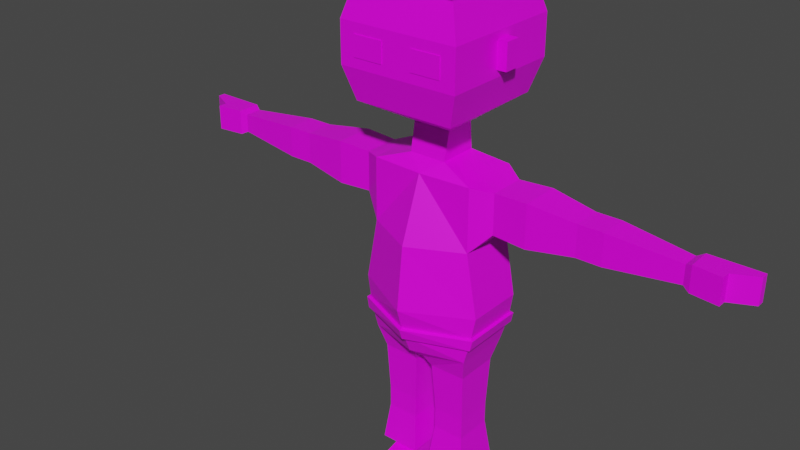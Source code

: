 # Source: SUPERMARKETowner.blend  (saved by Blender 3.0.42; exported with 4.5.12 LTS)
import bpy
from mathutils import Matrix  # noqa: F401  (used for matrix-valued properties, if any)

bpy.ops.wm.read_factory_settings(use_empty=True)
scene = bpy.context.scene
scene.name = 'Scene'

# ---- collections
col_collection = bpy.data.collections.new('Collection'); scene.collection.children.link(col_collection)

# ---- images (referenced by path relative to the original .blend; pixels are not part of the script)
import os
ASSET_DIR = os.environ.get("B2B_ASSET_DIR", "")  # directory of the original .blend (textures are referenced by path, not embedded)
HERE = os.path.dirname(os.path.abspath(__file__))  # packed textures are extracted next to this script under _unpacked/

def load_image(name, relpath, width, height, colorspace="sRGB"):
    """Load a texture the original file referenced (path relative to the .blend, or extracted next to this script)."""
    p = next((c for c in (os.path.join(HERE, relpath), os.path.join(ASSET_DIR, relpath)) if relpath and os.path.exists(c)), "")
    if p:
        img = bpy.data.images.load(p, check_existing=True)
        img.name = name
    else:  # same state as the original file: an image datablock whose file is absent (Cycles renders it pink)
        img = bpy.data.images.new(name, width, height)
        img.source = "FILE"
        img.filepath = "//" + (relpath or name)
    img.colorspace_settings.name = colorspace
    return img
img_imphenziapalette01_png_001 = load_image('ImphenziaPalette01.png.001', 'ImphenziaPalette01.png', 1024, 1024, 'sRGB')
img_imphenziapalette01_png = load_image('ImphenziaPalette01.png', 'ImphenziaPalette01.png', 1024, 1024, 'sRGB')

# ---- materials (node trees are filled in below, after node groups)
mat_material = bpy.data.materials.new('Material')
mat_material.alpha_threshold = 0.0
mat_material.use_transparent_shadow = False
mat_material.line_color = (0.0, 0.0, 0.0, 1.0)

# ---- material node trees
mat_material.use_nodes = True; mat_material.node_tree.nodes.clear()
_N = mat_material.node_tree.nodes; _L = mat_material.node_tree.links
n0 = _N.new('ShaderNodeOutputMaterial'); n0.name = 'Material Output'; n0.location = (300, 300)
n1 = _N.new('ShaderNodeBsdfPrincipled'); n1.name = 'Principled BSDF'; n1.location = (10, 300)
n1.distribution = 'GGX'
n1.subsurface_method = 'BURLEY'
n1.inputs[2].default_value = 0.4
n1.inputs[3].default_value = 1.45
n1.inputs[27].default_value = (0.0, 0.0, 0.0, 1.0)
n1.inputs[28].default_value = 1.0
n2 = _N.new('ShaderNodeTexImage'); n2.name = 'Image Texture.001'; n2.location = (-327, 234)
n2.image = img_imphenziapalette01_png_001
n3 = _N.new('ShaderNodeTexImage'); n3.name = 'Image Texture'; n3.location = (-667, 372)
n3.image = img_imphenziapalette01_png
n3.interpolation = 'Closest'
_L.new(n1.outputs[0], n0.inputs[0])
_L.new(n2.outputs[0], n1.inputs[0])
n0.is_active_output = True

# ---- world
world_world = bpy.data.worlds.new('World'); scene.world = world_world
world_world.use_nodes = True; world_world.node_tree.nodes.clear()
_N = world_world.node_tree.nodes; _L = world_world.node_tree.links
n0 = _N.new('ShaderNodeOutputWorld'); n0.name = 'World Output'; n0.location = (300, 300)
n1 = _N.new('ShaderNodeBackground'); n1.name = 'Background'; n1.location = (10, 300)
n1.inputs[0].default_value = (0.05088, 0.05088, 0.05088, 1.0)
_L.new(n1.outputs[0], n0.inputs[0])
n0.is_active_output = True
world_world.color = (0.05088, 0.05088, 0.05088)
world_world.use_sun_shadow = False
world_world.sun_shadow_jitter_overblur = 0.0

# ---- meshes
me_cube = bpy.data.meshes.new('Cube')
me_cube.from_pydata([(0.1547, 0.08898, 0.943), (0.01401, 0.08898, 0.3697), (0.1547, -0.08665, 0.9347), (0.01401, -0.08665, 0.3697), (0.0, 0.08898, 0.3697), (0.0, -0.09573, 0.9347), (0.0, -0.08665, 0.3697), (0.0, 0.08958, 0.943), (0.1547, 0.08898, 0.7464), (0.1897, 0.08898, 0.5581), (0.1547, -0.08665, 0.7464), (0.1897, -0.08665, 0.5581), (0.0, -0.1635, 0.7464), (0.0, -0.1846, 0.5581), (0.0, 0.08958, 0.7464), (0.0, 0.1164, 0.5581), (0.1547, 0.08898, 0.4066), (0.1547, -0.08665, 0.4066), (0.0, -0.131, 0.4066), (0.0, 0.1164, 0.4066), (0.1373, 0.06693, 0.3345), (0.02766, 0.06693, 0.3332), (0.1373, -0.06544, 0.3345), (0.02766, -0.06544, 0.3332), (0.1323, 0.05862, 0.1836), (0.03683, 0.05862, 0.1836), (0.1323, -0.05667, 0.1836), (0.03683, -0.05667, 0.1836), (0.1323, 0.05862, 0.1506), (0.03683, 0.05862, 0.1506), (0.1323, -0.05667, 0.1506), (0.03683, -0.05667, 0.1506), (0.1323, 0.05862, 0.1189), (0.03683, 0.05862, 0.1189), (0.1323, -0.05667, 0.1189), (0.03683, -0.05667, 0.1189), (0.1266, 0.05195, -0.01291), (0.04251, 0.05195, -0.01291), (0.1131, -0.04962, -0.01291), (0.04251, -0.04962, -0.01291), (0.1266, 0.05195, -0.06867), (0.04251, 0.05195, -0.06867), (0.1266, -0.04962, -0.06867), (0.04251, -0.04962, -0.06867), (0.1117, -0.1089, -0.02578), (0.04451, -0.1089, -0.02578), (0.1181, -0.1089, -0.06867), (0.04451, -0.1089, -0.06867), (0.1146, -0.1543, -0.04587), (0.05116, -0.1543, -0.04587), (0.1146, -0.1543, -0.06867), (0.05116, -0.1543, -0.06867), (0.1449, -0.07191, 0.00464), (0.1449, 0.07385, 0.00464), (0.02421, -0.07191, 0.00464), (0.02421, 0.07385, 0.00464), (0.2103, 0.05642, 0.9249), (0.2103, -0.05409, 0.9249), (0.2103, 0.05642, 0.8064), (0.2103, -0.05409, 0.8064), (0.4471, 0.04428, 0.9119), (0.4471, -0.04195, 0.9119), (0.4471, 0.04428, 0.8194), (0.4471, -0.04195, 0.8194), (0.4838, 0.04428, 0.9119), (0.4838, -0.04195, 0.9119), (0.4838, 0.04428, 0.8194), (0.4838, -0.04195, 0.8194), (0.5206, 0.04428, 0.9119), (0.5206, -0.04195, 0.9119), (0.5206, 0.04428, 0.8194), (0.5206, -0.04195, 0.8194), (0.7252, 0.02677, 0.8933), (0.7252, -0.02486, 0.8933), (0.7252, 0.02677, 0.838), (0.7252, -0.02486, 0.838), (0.7448, 0.03568, 0.9029), (0.7448, -0.03377, 0.9029), (0.7448, 0.03568, 0.8284), (0.7448, -0.03377, 0.8284), (0.8926, 0.03568, 0.9029), (0.8257, -0.0441, 0.9029), (0.8926, 0.03568, 0.8284), (0.8257, -0.0441, 0.8284), (0.05463, 0.05714, 0.97), (0.05463, -0.06105, 0.97), (0.0, 0.05714, 0.97), (0.0, -0.06105, 0.97), (0.05688, 0.04716, 1.052), (0.05688, -0.04483, 1.052), (0.0, 0.04716, 1.052), (0.0, -0.04483, 1.052), (0.15, 0.1666, 1.119), (0.15, -0.1642, 1.119), (0.0, 0.1666, 1.119), (0.0, -0.1642, 1.119), (0.15, 0.1666, 1.43), (0.15, -0.1642, 1.43), (0.0, 0.1666, 1.43), (0.0, -0.1642, 1.43), (0.0, 0.1908, 1.215), (0.0, 0.1908, 1.334), (0.1789, 0.1908, 1.334), (0.1789, 0.1908, 1.215), (0.1789, -0.1884, 1.215), (0.1789, -0.1884, 1.334), (0.0, -0.1884, 1.334), (0.0, -0.1884, 1.215), (0.1779, 0.09174, 0.4953), (0.1779, -0.08874, 0.4953), (0.0, -0.1652, 0.4953), (0.0, 0.1199, 0.4953), (0.1708, 0.09228, 0.4625), (0.1708, -0.08924, 0.4625), (0.0, -0.1543, 0.4625), (0.0, 0.1207, 0.4625), (0.1869, 0.09868, 0.4936), (0.1873, -0.09469, 0.4926), (0.0, 0.1313, 0.4954), (0.0, -0.1758, 0.4932), (0.1789, 0.1003, 0.461), (0.1797, -0.09608, 0.4597), (0.0, -0.1649, 0.4604), (0.0, 0.132, 0.4625), (0.1789, 0.02457, 1.312), (0.1789, 0.02457, 1.236), (0.1789, -0.02224, 1.236), (0.1789, -0.02224, 1.312), (0.2078, 0.02457, 1.312), (0.2078, 0.02457, 1.236), (0.2078, -0.02224, 1.236), (0.2078, -0.02224, 1.312), (0.1342, -0.1884, 1.244), (0.1342, -0.1884, 1.304), (0.04471, -0.1884, 1.304), (0.04471, -0.1884, 1.244), (0.08944, -0.1884, 1.244), (0.08944, -0.1884, 1.304), (0.1342, -0.1902, 1.244), (0.1342, -0.1902, 1.304), (0.04471, -0.1902, 1.244), (0.04471, -0.1902, 1.304), (0.08944, -0.1902, 1.244), (0.08944, -0.1902, 1.304), (0.1547, -0.02174, 0.9378), (0.01401, -0.02174, 0.3697), (0.0, -0.02174, 0.3697), (0.1897, -0.02174, 0.5581), (0.1547, -0.02174, 0.7464), (0.1547, -0.02174, 0.4066), (0.02766, -0.01651, 0.3332), (0.1373, -0.01651, 0.3345), (0.03683, -0.01406, 0.1836), (0.1323, -0.01406, 0.1836), (0.03683, -0.01406, 0.1506), (0.1323, -0.01406, 0.1506), (0.03683, -0.01406, 0.1189), (0.1323, -0.01406, 0.1189), (0.04251, -0.01208, -0.01291), (0.1181, -0.01208, -0.01291), (0.04251, -0.01208, -0.06867), (0.1266, -0.01208, -0.06867), (0.02421, -0.01804, 0.00464), (0.1449, -0.01804, 0.00464), (0.2103, -0.01324, 0.9249), (0.2103, -0.01324, 0.8064), (0.4471, -0.01008, 0.9119), (0.4471, -0.01008, 0.8194), (0.4838, -0.01008, 0.9119), (0.4838, -0.01008, 0.8194), (0.5206, -0.01008, 0.9119), (0.5206, -0.01008, 0.8194), (0.7252, -0.005781, 0.8933), (0.7252, -0.005781, 0.838), (0.7448, -0.008105, 0.9029), (0.7448, -0.008105, 0.8284), (0.8257, -0.01843, 0.9029), (0.8257, -0.01843, 0.8284), (0.05463, -0.01737, 0.97), (0.05688, -0.01083, 1.052), (0.15, -0.04197, 1.119), (0.15, -0.04197, 1.43), (0.0, -0.04197, 1.43), (0.1789, -0.04828, 1.215), (0.1789, -0.04828, 1.334), (0.1779, -0.02203, 0.4953), (0.1708, -0.02215, 0.4625), (0.1872, -0.02322, 0.493), (0.1794, -0.02349, 0.4602), (0.01401, 0.03362, 0.3697), (0.02766, 0.02521, 0.3332), (0.03683, 0.02228, 0.1836), (0.03683, 0.02228, 0.1506), (0.03683, 0.02228, 0.1189), (0.04251, 0.01994, -0.01291), (0.04251, 0.01994, -0.06867), (0.1449, 0.02791, 0.00464), (0.1547, 0.03362, 0.9404), (0.0, 0.03362, 0.3697), (0.1897, 0.03362, 0.5581), (0.1547, 0.03362, 0.7464), (0.1547, 0.03362, 0.4066), (0.1373, 0.02521, 0.3345), (0.1323, 0.02228, 0.1836), (0.1323, 0.02228, 0.1506), (0.1323, 0.02228, 0.1189), (0.1224, 0.01994, -0.01291), (0.1266, 0.01994, -0.06867), (0.02421, 0.02791, 0.00464), (0.2103, 0.02159, 0.9249), (0.2103, 0.02159, 0.8064), (0.4471, 0.0171, 0.9119), (0.4471, 0.0171, 0.8194), (0.4838, 0.0171, 0.9119), (0.4838, 0.0171, 0.8194), (0.5206, 0.0171, 0.9119), (0.5206, 0.0171, 0.8194), (0.7252, 0.01049, 0.8933), (0.7252, 0.01049, 0.838), (0.7448, 0.01379, 0.9029), (0.7448, 0.01379, 0.8284), (0.8926, 0.01379, 0.9029), (0.8926, 0.01379, 0.8284), (0.05463, 0.01989, 0.97), (0.05688, 0.01817, 1.052), (0.15, 0.0623, 1.119), (0.15, 0.0623, 1.43), (0.0, 0.0623, 1.43), (0.1789, 0.07124, 1.215), (0.1789, 0.07124, 1.334), (0.1779, 0.03485, 0.4953), (0.1708, 0.03507, 0.4625), (0.187, 0.03773, 0.4933), (0.1791, 0.03842, 0.4606), (0.15, -0.04197, 1.483), (0.15, -0.1998, 1.483), (0.0, 0.1666, 1.483), (0.15, 0.1666, 1.483), (0.0, -0.1998, 1.483), (0.0, -0.04197, 1.483), (0.15, 0.0623, 1.483), (0.0, 0.0623, 1.483), (0.1069, -0.04197, 1.504), (0.1069, -0.2323, 1.504), (0.0, 0.1666, 1.504), (0.136, 0.1666, 1.504), (0.0, -0.2323, 1.504), (0.0, -0.04197, 1.504), (0.136, 0.0623, 1.504), (0.0, 0.0623, 1.504), (0.3107, 0.06032, 0.802), (0.3107, -0.05849, 0.802), (0.3107, 0.06032, 0.9294), (0.3107, -0.05849, 0.9294), (0.3107, -0.01458, 0.9294), (0.3107, -0.01458, 0.802), (0.3107, 0.02287, 0.9294), (0.3107, 0.02287, 0.802)], [], [(146, 145, 3, 6), (144, 2, 57, 164), (14, 7, 0, 8), (197, 0, 84, 223), (10, 2, 5, 12), (109, 11, 13, 110), (11, 10, 12, 13), (111, 15, 9, 108), (15, 14, 8, 9), (185, 147, 11, 109), (147, 148, 10, 11), (189, 1, 21, 190), (4, 19, 16, 1), (3, 17, 18, 6), (151, 22, 26, 153), (17, 3, 23, 22), (149, 17, 22, 151), (1, 16, 20, 21), (26, 27, 31, 30), (22, 23, 27, 26), (190, 21, 25, 191), (21, 20, 24, 25), (192, 29, 33, 193), (191, 25, 29, 192), (25, 24, 28, 29), (153, 26, 30, 155), (163, 52, 38, 159), (29, 28, 32, 33), (155, 30, 34, 157), (30, 31, 35, 34), (37, 36, 40, 41), (52, 54, 39, 38), (208, 55, 37, 194), (55, 53, 36, 37), (160, 161, 42, 43), (159, 38, 42, 161), (43, 42, 46, 47), (194, 37, 41, 195), (46, 44, 48, 50), (42, 38, 44, 46), (38, 39, 45, 44), (39, 43, 47, 45), (48, 49, 51, 50), (44, 45, 49, 48), (45, 47, 51, 49), (47, 46, 50, 51), (33, 32, 53, 55), (193, 33, 55, 208), (34, 35, 54, 52), (157, 34, 52, 163), (257, 250, 62, 212), (2, 10, 59, 57), (200, 8, 58, 210), (8, 0, 56, 58), (61, 63, 67, 65), (250, 252, 60, 62), (253, 251, 63, 61), (254, 253, 61, 166), (65, 67, 71, 69), (166, 61, 65, 168), (212, 62, 66, 214), (62, 60, 64, 66), (216, 70, 74, 218), (168, 65, 69, 170), (214, 66, 70, 216), (66, 64, 68, 70), (73, 75, 79, 77), (70, 68, 72, 74), (69, 71, 75, 73), (170, 69, 73, 172), (174, 77, 81, 176), (172, 73, 77, 174), (218, 74, 78, 220), (74, 72, 76, 78), (177, 176, 81, 83), (220, 78, 82, 222), (78, 76, 80, 82), (77, 79, 83, 81), (87, 85, 89, 91), (5, 2, 85, 87), (0, 7, 86, 84), (91, 89, 93, 95), (223, 84, 88, 224), (84, 86, 90, 88), (102, 101, 98, 96), (224, 88, 92, 225), (88, 90, 94, 92), (98, 227, 241, 236), (106, 105, 97, 99), (229, 102, 96, 226), (225, 92, 103, 228), (228, 103, 102, 229), (95, 93, 104, 107), (107, 104, 105, 106), (92, 94, 100, 103), (103, 100, 101, 102), (111, 108, 116, 118), (114, 113, 121, 122), (231, 112, 120, 233), (17, 113, 114, 18), (19, 115, 112, 16), (149, 186, 113, 17), (188, 187, 117, 121), (123, 118, 116, 120), (121, 117, 119, 122), (112, 115, 123, 120), (109, 110, 119, 117), (185, 109, 117, 187), (126, 127, 124, 125), (130, 129, 128, 131), (124, 127, 131, 128), (127, 126, 130, 131), (126, 125, 129, 130), (125, 124, 128, 129), (136, 137, 133, 132), (135, 134, 137, 136), (142, 138, 139, 143), (140, 142, 143, 141), (135, 136, 142, 140), (132, 133, 139, 138), (133, 137, 143, 139), (137, 134, 141, 143), (134, 135, 140, 141), (136, 132, 138, 142), (230, 185, 187, 232), (233, 232, 187, 188), (201, 231, 186, 149), (113, 186, 188, 121), (104, 183, 184, 105), (93, 180, 183, 104), (105, 184, 181, 97), (96, 98, 236, 237), (89, 179, 180, 93), (85, 178, 179, 89), (79, 175, 177, 83), (222, 221, 176, 177), (75, 173, 175, 79), (217, 172, 174, 219), (219, 174, 176, 221), (215, 170, 172, 217), (67, 169, 171, 71), (213, 168, 170, 215), (71, 171, 173, 75), (63, 167, 169, 67), (211, 166, 168, 213), (256, 254, 166, 211), (10, 148, 165, 59), (251, 255, 167, 63), (205, 157, 163, 196), (35, 156, 162, 54), (39, 158, 160, 43), (206, 159, 161, 207), (195, 207, 161, 160), (54, 162, 158, 39), (204, 155, 157, 205), (196, 163, 159, 206), (203, 153, 155, 204), (27, 152, 154, 31), (31, 154, 156, 35), (23, 150, 152, 27), (201, 149, 151, 202), (202, 151, 153, 203), (3, 145, 150, 23), (199, 200, 148, 147), (230, 199, 147, 185), (2, 144, 178, 85), (197, 144, 164, 209), (198, 189, 145, 146), (4, 1, 189, 198), (0, 197, 209, 56), (108, 9, 199, 230), (9, 8, 200, 199), (20, 202, 203, 24), (16, 201, 202, 20), (24, 203, 204, 28), (53, 196, 206, 36), (28, 204, 205, 32), (41, 40, 207, 195), (36, 206, 207, 40), (32, 205, 196, 53), (252, 256, 211, 60), (60, 211, 213, 64), (64, 213, 215, 68), (68, 215, 217, 72), (76, 219, 221, 80), (72, 217, 219, 76), (82, 80, 221, 222), (182, 99, 238, 239), (16, 112, 231, 201), (120, 116, 232, 233), (108, 230, 232, 116), (186, 231, 233, 188), (183, 228, 229, 184), (180, 225, 228, 183), (184, 229, 226, 181), (179, 224, 225, 180), (178, 223, 224, 179), (175, 220, 222, 177), (173, 218, 220, 175), (169, 214, 216, 171), (171, 216, 218, 173), (167, 212, 214, 169), (148, 200, 210, 165), (255, 257, 212, 167), (156, 193, 208, 162), (158, 194, 195, 160), (162, 208, 194, 158), (152, 191, 192, 154), (154, 192, 193, 156), (150, 190, 191, 152), (145, 189, 190, 150), (144, 197, 223, 178), (234, 240, 248, 242), (236, 241, 249, 244), (237, 236, 244, 245), (181, 226, 240, 234), (99, 97, 235, 238), (97, 181, 234, 235), (226, 96, 237, 240), (227, 182, 239, 241), (242, 247, 246, 243), (248, 249, 247, 242), (245, 244, 249, 248), (238, 235, 243, 246), (235, 234, 242, 243), (240, 237, 245, 248), (241, 239, 247, 249), (239, 238, 246, 247), (165, 210, 257, 255), (56, 209, 256, 252), (59, 165, 255, 251), (209, 164, 254, 256), (164, 57, 253, 254), (57, 59, 251, 253), (58, 56, 252, 250), (210, 58, 250, 257)])
_uv = me_cube.uv_layers.new(name='UVMap')
_uv.uv.foreach_set('vector', [0.9283, 0.1855, 0.9283, 0.1855, 0.9283, 0.1855, 0.9283, 0.1855, 0.281, 0.8071, 0.281, 0.8071, 0.281, 0.8071, 0.281, 0.8071, 0.281, 0.8071, 0.281, 0.8071, 0.281, 0.8071, 0.281, 0.8071, 0.281, 0.8071, 0.281, 0.8071, 0.281, 0.8071, 0.281, 0.8071, 0.281, 0.8071, 0.281, 0.8071, 0.281, 0.8071, 0.281, 0.8071, 0.281, 0.8071, 0.281, 0.8071, 0.281, 0.8071, 0.281, 0.8071, 0.281, 0.8071, 0.281, 0.8071, 0.281, 0.8071, 0.281, 0.8071, 0.281, 0.8071, 0.281, 0.8071, 0.281, 0.8071, 0.281, 0.8071, 0.281, 0.8071, 0.281, 0.8071, 0.281, 0.8071, 0.281, 0.8071, 0.281, 0.8071, 0.281, 0.8071, 0.281, 0.8071, 0.281, 0.8071, 0.281, 0.8071, 0.281, 0.8071, 0.281, 0.8071, 0.281, 0.8071, 0.9283, 0.1855, 0.9283, 0.1855, 0.9283, 0.1855, 0.9283, 0.1855, 0.9283, 0.1855, 0.9283, 0.1855, 0.9283, 0.1855, 0.9283, 0.1855, 0.9283, 0.1855, 0.9283, 0.1855, 0.9283, 0.1855, 0.9283, 0.1855, 0.9283, 0.1855, 0.9283, 0.1855, 0.9283, 0.1855, 0.9283, 0.1855, 0.9283, 0.1855, 0.9283, 0.1855, 0.9283, 0.1855, 0.9283, 0.1855, 0.9283, 0.1855, 0.9283, 0.1855, 0.9283, 0.1855, 0.9283, 0.1855, 0.9283, 0.1855, 0.9283, 0.1855, 0.9283, 0.1855, 0.9283, 0.1855, 0.9283, 0.1855, 0.9283, 0.1855, 0.9283, 0.1855, 0.9283, 0.1855, 0.9283, 0.1855, 0.9283, 0.1855, 0.9283, 0.1855, 0.9283, 0.1855, 0.9283, 0.1855, 0.9283, 0.1855, 0.9283, 0.1855, 0.9283, 0.1855, 0.9283, 0.1855, 0.9283, 0.1855, 0.9283, 0.1855, 0.9283, 0.1855, 0.9283, 0.1855, 0.9283, 0.1855, 0.9283, 0.1855, 0.9283, 0.1855, 0.9283, 0.1855, 0.9283, 0.1855, 0.9283, 0.1855, 0.9283, 0.1855, 0.9283, 0.1855, 0.9283, 0.1855, 0.9283, 0.1855, 0.9283, 0.1855, 0.9283, 0.1855, 0.9283, 0.1855, 0.9283, 0.1855, 0.9283, 0.1855, 0.9283, 0.1855, 0.9283, 0.1855, 0.9283, 0.1855, 0.9283, 0.1855, 0.9283, 0.1855, 0.9283, 0.1855, 0.9283, 0.1855, 0.9283, 0.1855, 0.9283, 0.1855, 0.9283, 0.1855, 0.9283, 0.1855, 0.9283, 0.1855, 0.9283, 0.1855, 0.9283, 0.1855, 0.9283, 0.1855, 0.9283, 0.1855, 0.9503, 0.5389, 0.9503, 0.5389, 0.9503, 0.5389, 0.9503, 0.5389, 0.9283, 0.1855, 0.9283, 0.1855, 0.9283, 0.1855, 0.9283, 0.1855, 0.9283, 0.1855, 0.9283, 0.1855, 0.9283, 0.1855, 0.9283, 0.1855, 0.9283, 0.1855, 0.9283, 0.1855, 0.9283, 0.1855, 0.9283, 0.1855, 0.9503, 0.5389, 0.9503, 0.5389, 0.9503, 0.5389, 0.9503, 0.5389, 0.9503, 0.5389, 0.9503, 0.5389, 0.9503, 0.5389, 0.9503, 0.5389, 0.9503, 0.5389, 0.9503, 0.5389, 0.9503, 0.5389, 0.9503, 0.5389, 0.9503, 0.5389, 0.9503, 0.5389, 0.9503, 0.5389, 0.9503, 0.5389, 0.9503, 0.5389, 0.9503, 0.5389, 0.9503, 0.5389, 0.9503, 0.5389, 0.9503, 0.5389, 0.9503, 0.5389, 0.9503, 0.5389, 0.9503, 0.5389, 0.9503, 0.5389, 0.9503, 0.5389, 0.9503, 0.5389, 0.9503, 0.5389, 0.9503, 0.5389, 0.9503, 0.5389, 0.9503, 0.5389, 0.9503, 0.5389, 0.9503, 0.5389, 0.9503, 0.5389, 0.9503, 0.5389, 0.9503, 0.5389, 0.9503, 0.5389, 0.9503, 0.5389, 0.9503, 0.5389, 0.9503, 0.5389, 0.9503, 0.5389, 0.9503, 0.5389, 0.9503, 0.5389, 0.9503, 0.5389, 0.9503, 0.5389, 0.9503, 0.5389, 0.9503, 0.5389, 0.9503, 0.5389, 0.9283, 0.1855, 0.9283, 0.1855, 0.9283, 0.1855, 0.9283, 0.1855, 0.9283, 0.1855, 0.9283, 0.1855, 0.9283, 0.1855, 0.9283, 0.1855, 0.9283, 0.1855, 0.9283, 0.1855, 0.9283, 0.1855, 0.9283, 0.1855, 0.9283, 0.1855, 0.9283, 0.1855, 0.9283, 0.1855, 0.9283, 0.1855, 0.281, 0.8071, 0.281, 0.8071, 0.281, 0.8071, 0.281, 0.8071, 0.281, 0.8071, 0.281, 0.8071, 0.281, 0.8071, 0.281, 0.8071, 0.281, 0.8071, 0.281, 0.8071, 0.281, 0.8071, 0.281, 0.8071, 0.281, 0.8071, 0.281, 0.8071, 0.281, 0.8071, 0.281, 0.8071, 0.281, 0.8071, 0.281, 0.8071, 0.281, 0.8071, 0.281, 0.8071, 0.281, 0.8071, 0.281, 0.8071, 0.281, 0.8071, 0.281, 0.8071, 0.281, 0.8071, 0.281, 0.8071, 0.281, 0.8071, 0.281, 0.8071, 0.281, 0.8071, 0.281, 0.8071, 0.281, 0.8071, 0.281, 0.8071, 0.281, 0.8071, 0.281, 0.8071, 0.281, 0.8071, 0.281, 0.8071, 0.281, 0.8071, 0.281, 0.8071, 0.281, 0.8071, 0.281, 0.8071, 0.281, 0.8071, 0.281, 0.8071, 0.281, 0.8071, 0.281, 0.8071, 0.281, 0.8071, 0.281, 0.8071, 0.281, 0.8071, 0.281, 0.8071, 0.281, 0.8071, 0.281, 0.8071, 0.281, 0.8071, 0.281, 0.8071, 0.281, 0.8071, 0.281, 0.8071, 0.281, 0.8071, 0.281, 0.8071, 0.281, 0.8071, 0.281, 0.8071, 0.281, 0.8071, 0.281, 0.8071, 0.281, 0.8071, 0.281, 0.8071, 0.281, 0.8071, 0.281, 0.8071, 0.6983, 0.5484, 0.6983, 0.5484, 0.6983, 0.5484, 0.6983, 0.5484, 0.281, 0.8071, 0.281, 0.8071, 0.281, 0.8071, 0.281, 0.8071, 0.281, 0.8071, 0.281, 0.8071, 0.281, 0.8071, 0.281, 0.8071, 0.281, 0.8071, 0.281, 0.8071, 0.281, 0.8071, 0.281, 0.8071, 0.6983, 0.5484, 0.6983, 0.5484, 0.6983, 0.5484, 0.6983, 0.5484, 0.6983, 0.5484, 0.6983, 0.5484, 0.6983, 0.5484, 0.6983, 0.5484, 0.6983, 0.5484, 0.6983, 0.5484, 0.6983, 0.5484, 0.6983, 0.5484, 0.6983, 0.5484, 0.6983, 0.5484, 0.6983, 0.5484, 0.6983, 0.5484, 0.6983, 0.5484, 0.6983, 0.5484, 0.6983, 0.5484, 0.6983, 0.5484, 0.6983, 0.5484, 0.6983, 0.5484, 0.6983, 0.5484, 0.6983, 0.5484, 0.6983, 0.5484, 0.6983, 0.5484, 0.6983, 0.5484, 0.6983, 0.5484, 0.6983, 0.5484, 0.6983, 0.5484, 0.6983, 0.5484, 0.6983, 0.5484, 0.6983, 0.5484, 0.6983, 0.5484, 0.6983, 0.5484, 0.6983, 0.5484, 0.281, 0.8071, 0.281, 0.8071, 0.281, 0.8071, 0.281, 0.8071, 0.281, 0.8071, 0.281, 0.8071, 0.281, 0.8071, 0.281, 0.8071, 0.6983, 0.5484, 0.6983, 0.5484, 0.6983, 0.5484, 0.6983, 0.5484, 0.6983, 0.5484, 0.6983, 0.5484, 0.6983, 0.5484, 0.6983, 0.5484, 0.6983, 0.5484, 0.6983, 0.5484, 0.6983, 0.5484, 0.6983, 0.5484, 0.6983, 0.5484, 0.6983, 0.5484, 0.6983, 0.5484, 0.6983, 0.5484, 0.6983, 0.5484, 0.6983, 0.5484, 0.6983, 0.5484, 0.6983, 0.5484, 0.6983, 0.5484, 0.6983, 0.5484, 0.6983, 0.5484, 0.6983, 0.5484, 0.0, 0.0, 0.0, 0.0, 0.0, 0.0, 0.0, 0.0, 0.6983, 0.5484, 0.6983, 0.5484, 0.6983, 0.5484, 0.6983, 0.5484, 0.6983, 0.5484, 0.6983, 0.5484, 0.6983, 0.5484, 0.6983, 0.5484, 0.6983, 0.5484, 0.6983, 0.5484, 0.6983, 0.5484, 0.6983, 0.5484, 0.6983, 0.5484, 0.6983, 0.5484, 0.6983, 0.5484, 0.6983, 0.5484, 0.6983, 0.5484, 0.6983, 0.5484, 0.6983, 0.5484, 0.6983, 0.5484, 0.6983, 0.5484, 0.6983, 0.5484, 0.6983, 0.5484, 0.6983, 0.5484, 0.6983, 0.5484, 0.6983, 0.5484, 0.6983, 0.5484, 0.6983, 0.5484, 0.6983, 0.5484, 0.6983, 0.5484, 0.6983, 0.5484, 0.6983, 0.5484, 0.9233, 0.4158, 0.9233, 0.4158, 0.9233, 0.4158, 0.9233, 0.4158, 0.9233, 0.4158, 0.9233, 0.4158, 0.9233, 0.4158, 0.9233, 0.4158, 0.9233, 0.4158, 0.9233, 0.4158, 0.9233, 0.4158, 0.9233, 0.4158, 0.9283, 0.1855, 0.9283, 0.1855, 0.9283, 0.1855, 0.9283, 0.1855, 0.9283, 0.1855, 0.9283, 0.1855, 0.9283, 0.1855, 0.9283, 0.1855, 0.9283, 0.1855, 0.9283, 0.1855, 0.9283, 0.1855, 0.9283, 0.1855, 0.9233, 0.4158, 0.9233, 0.4158, 0.9233, 0.4158, 0.9233, 0.4158, 0.9233, 0.4158, 0.9233, 0.4158, 0.9233, 0.4158, 0.9233, 0.4158, 0.9233, 0.4158, 0.9233, 0.4158, 0.9233, 0.4158, 0.9233, 0.4158, 0.9233, 0.4158, 0.9233, 0.4158, 0.9233, 0.4158, 0.9233, 0.4158, 0.9233, 0.4158, 0.9233, 0.4158, 0.9233, 0.4158, 0.9233, 0.4158, 0.9233, 0.4158, 0.9233, 0.4158, 0.9233, 0.4158, 0.9233, 0.4158, 0.6983, 0.5484, 0.6983, 0.5484, 0.6983, 0.5484, 0.6983, 0.5484, 0.6983, 0.5484, 0.6983, 0.5484, 0.6983, 0.5484, 0.6983, 0.5484, 0.6983, 0.5484, 0.6983, 0.5484, 0.6983, 0.5484, 0.6983, 0.5484, 0.6983, 0.5484, 0.6983, 0.5484, 0.6983, 0.5484, 0.6983, 0.5484, 0.6983, 0.5484, 0.6983, 0.5484, 0.6983, 0.5484, 0.6983, 0.5484, 0.6983, 0.5484, 0.6983, 0.5484, 0.6983, 0.5484, 0.6983, 0.5484, 0.05959, 0.03371, 0.05959, 0.03371, 0.05959, 0.03371, 0.05959, 0.03371, 0.9354, 0.939, 0.9354, 0.939, 0.9354, 0.939, 0.9354, 0.939, 0.05959, 0.03371, 0.05959, 0.03371, 0.05959, 0.03371, 0.05959, 0.03371, 0.9354, 0.939, 0.9354, 0.939, 0.9354, 0.939, 0.9354, 0.939, 0.9354, 0.939, 0.9354, 0.939, 0.9354, 0.939, 0.9354, 0.939, 0.05959, 0.03371, 0.05959, 0.03371, 0.05959, 0.03371, 0.05959, 0.03371, 0.05959, 0.03371, 0.05959, 0.03371, 0.05959, 0.03371, 0.05959, 0.03371, 0.9354, 0.939, 0.9354, 0.939, 0.9354, 0.939, 0.9354, 0.939, 0.9354, 0.939, 0.9354, 0.939, 0.9354, 0.939, 0.9354, 0.939, 0.05959, 0.03371, 0.05959, 0.03371, 0.05959, 0.03371, 0.05959, 0.03371, 0.9233, 0.4158, 0.9233, 0.4158, 0.9233, 0.4158, 0.9233, 0.4158, 0.9233, 0.4158, 0.9233, 0.4158, 0.9233, 0.4158, 0.9233, 0.4158, 0.9283, 0.1855, 0.9283, 0.1855, 0.9283, 0.1855, 0.9283, 0.1855, 0.9233, 0.4158, 0.9233, 0.4158, 0.9233, 0.4158, 0.9233, 0.4158, 0.6983, 0.5484, 0.6983, 0.5484, 0.6983, 0.5484, 0.6983, 0.5484, 0.6983, 0.5484, 0.6983, 0.5484, 0.6983, 0.5484, 0.6983, 0.5484, 0.6983, 0.5484, 0.6983, 0.5484, 0.6983, 0.5484, 0.6983, 0.5484, 0.9444, 0.9312, 0.9444, 0.9312, 0.9444, 0.9312, 0.9444, 0.9312, 0.6983, 0.5484, 0.6983, 0.5484, 0.6983, 0.5484, 0.6983, 0.5484, 0.6983, 0.5484, 0.6983, 0.5484, 0.6983, 0.5484, 0.6983, 0.5484, 0.6983, 0.5484, 0.6983, 0.5484, 0.6983, 0.5484, 0.6983, 0.5484, 0.6983, 0.5484, 0.6983, 0.5484, 0.6983, 0.5484, 0.6983, 0.5484, 0.6983, 0.5484, 0.6983, 0.5484, 0.6983, 0.5484, 0.6983, 0.5484, 0.6983, 0.5484, 0.6983, 0.5484, 0.6983, 0.5484, 0.6983, 0.5484, 0.6983, 0.5484, 0.6983, 0.5484, 0.6983, 0.5484, 0.6983, 0.5484, 0.281, 0.8071, 0.281, 0.8071, 0.281, 0.8071, 0.281, 0.8071, 0.281, 0.8071, 0.281, 0.8071, 0.281, 0.8071, 0.281, 0.8071, 0.281, 0.8071, 0.281, 0.8071, 0.281, 0.8071, 0.281, 0.8071, 0.281, 0.8071, 0.281, 0.8071, 0.281, 0.8071, 0.281, 0.8071, 0.281, 0.8071, 0.281, 0.8071, 0.281, 0.8071, 0.281, 0.8071, 0.281, 0.8071, 0.281, 0.8071, 0.281, 0.8071, 0.281, 0.8071, 0.281, 0.8071, 0.281, 0.8071, 0.281, 0.8071, 0.281, 0.8071, 0.281, 0.8071, 0.281, 0.8071, 0.281, 0.8071, 0.281, 0.8071, 0.281, 0.8071, 0.281, 0.8071, 0.281, 0.8071, 0.281, 0.8071, 0.9283, 0.1855, 0.9283, 0.1855, 0.9283, 0.1855, 0.9283, 0.1855, 0.9283, 0.1855, 0.9283, 0.1855, 0.9283, 0.1855, 0.9283, 0.1855, 0.9503, 0.5389, 0.9503, 0.5389, 0.9503, 0.5389, 0.9503, 0.5389, 0.9503, 0.5389, 0.9503, 0.5389, 0.9503, 0.5389, 0.9503, 0.5389, 0.9503, 0.5389, 0.9503, 0.5389, 0.9503, 0.5389, 0.9503, 0.5389, 0.9283, 0.1855, 0.9283, 0.1855, 0.9283, 0.1855, 0.9283, 0.1855, 0.9283, 0.1855, 0.9283, 0.1855, 0.9283, 0.1855, 0.9283, 0.1855, 0.9283, 0.1855, 0.9283, 0.1855, 0.9283, 0.1855, 0.9283, 0.1855, 0.9283, 0.1855, 0.9283, 0.1855, 0.9283, 0.1855, 0.9283, 0.1855, 0.9283, 0.1855, 0.9283, 0.1855, 0.9283, 0.1855, 0.9283, 0.1855, 0.9283, 0.1855, 0.9283, 0.1855, 0.9283, 0.1855, 0.9283, 0.1855, 0.9283, 0.1855, 0.9283, 0.1855, 0.9283, 0.1855, 0.9283, 0.1855, 0.9283, 0.1855, 0.9283, 0.1855, 0.9283, 0.1855, 0.9283, 0.1855, 0.9283, 0.1855, 0.9283, 0.1855, 0.9283, 0.1855, 0.9283, 0.1855, 0.9283, 0.1855, 0.9283, 0.1855, 0.9283, 0.1855, 0.9283, 0.1855, 0.281, 0.8071, 0.281, 0.8071, 0.281, 0.8071, 0.281, 0.8071, 0.281, 0.8071, 0.281, 0.8071, 0.281, 0.8071, 0.281, 0.8071, 0.281, 0.8071, 0.281, 0.8071, 0.281, 0.8071, 0.281, 0.8071, 0.281, 0.8071, 0.281, 0.8071, 0.281, 0.8071, 0.281, 0.8071, 0.9283, 0.1855, 0.9283, 0.1855, 0.9283, 0.1855, 0.9283, 0.1855, 0.9283, 0.1855, 0.9283, 0.1855, 0.9283, 0.1855, 0.9283, 0.1855, 0.281, 0.8071, 0.281, 0.8071, 0.281, 0.8071, 0.281, 0.8071, 0.281, 0.8071, 0.281, 0.8071, 0.281, 0.8071, 0.281, 0.8071, 0.281, 0.8071, 0.281, 0.8071, 0.281, 0.8071, 0.281, 0.8071, 0.9283, 0.1855, 0.9283, 0.1855, 0.9283, 0.1855, 0.9283, 0.1855, 0.9283, 0.1855, 0.9283, 0.1855, 0.9283, 0.1855, 0.9283, 0.1855, 0.9283, 0.1855, 0.9283, 0.1855, 0.9283, 0.1855, 0.9283, 0.1855, 0.9283, 0.1855, 0.9283, 0.1855, 0.9283, 0.1855, 0.9283, 0.1855, 0.9283, 0.1855, 0.9283, 0.1855, 0.9283, 0.1855, 0.9283, 0.1855, 0.9503, 0.5389, 0.9503, 0.5389, 0.9503, 0.5389, 0.9503, 0.5389, 0.9503, 0.5389, 0.9503, 0.5389, 0.9503, 0.5389, 0.9503, 0.5389, 0.9283, 0.1855, 0.9283, 0.1855, 0.9283, 0.1855, 0.9283, 0.1855, 0.281, 0.8071, 0.281, 0.8071, 0.281, 0.8071, 0.281, 0.8071, 0.281, 0.8071, 0.281, 0.8071, 0.281, 0.8071, 0.281, 0.8071, 0.281, 0.8071, 0.281, 0.8071, 0.281, 0.8071, 0.281, 0.8071, 0.281, 0.8071, 0.281, 0.8071, 0.281, 0.8071, 0.281, 0.8071, 0.6983, 0.5484, 0.6983, 0.5484, 0.6983, 0.5484, 0.6983, 0.5484, 0.6983, 0.5484, 0.6983, 0.5484, 0.6983, 0.5484, 0.6983, 0.5484, 0.6983, 0.5484, 0.6983, 0.5484, 0.6983, 0.5484, 0.6983, 0.5484, 0.0, 0.0, 0.0, 0.0, 0.0, 0.0, 0.0, 0.0, 0.9283, 0.1855, 0.9283, 0.1855, 0.9283, 0.1855, 0.9283, 0.1855, 0.9233, 0.4158, 0.9233, 0.4158, 0.9233, 0.4158, 0.9233, 0.4158, 0.9233, 0.4158, 0.9233, 0.4158, 0.9233, 0.4158, 0.9233, 0.4158, 0.9233, 0.4158, 0.9233, 0.4158, 0.9233, 0.4158, 0.9233, 0.4158, 0.6983, 0.5484, 0.6983, 0.5484, 0.6983, 0.5484, 0.6983, 0.5484, 0.6983, 0.5484, 0.6983, 0.5484, 0.6983, 0.5484, 0.6983, 0.5484, 0.6983, 0.5484, 0.6983, 0.5484, 0.6983, 0.5484, 0.6983, 0.5484, 0.6983, 0.5484, 0.6983, 0.5484, 0.6983, 0.5484, 0.6983, 0.5484, 0.6983, 0.5484, 0.6983, 0.5484, 0.6983, 0.5484, 0.6983, 0.5484, 0.6983, 0.5484, 0.6983, 0.5484, 0.6983, 0.5484, 0.6983, 0.5484, 0.6983, 0.5484, 0.6983, 0.5484, 0.6983, 0.5484, 0.6983, 0.5484, 0.281, 0.8071, 0.281, 0.8071, 0.281, 0.8071, 0.281, 0.8071, 0.281, 0.8071, 0.281, 0.8071, 0.281, 0.8071, 0.281, 0.8071, 0.281, 0.8071, 0.281, 0.8071, 0.281, 0.8071, 0.281, 0.8071, 0.281, 0.8071, 0.281, 0.8071, 0.281, 0.8071, 0.281, 0.8071, 0.281, 0.8071, 0.281, 0.8071, 0.281, 0.8071, 0.281, 0.8071, 0.9283, 0.1855, 0.9283, 0.1855, 0.9283, 0.1855, 0.9283, 0.1855, 0.9503, 0.5389, 0.9503, 0.5389, 0.9503, 0.5389, 0.9503, 0.5389, 0.9283, 0.1855, 0.9283, 0.1855, 0.9283, 0.1855, 0.9283, 0.1855, 0.9283, 0.1855, 0.9283, 0.1855, 0.9283, 0.1855, 0.9283, 0.1855, 0.9283, 0.1855, 0.9283, 0.1855, 0.9283, 0.1855, 0.9283, 0.1855, 0.9283, 0.1855, 0.9283, 0.1855, 0.9283, 0.1855, 0.9283, 0.1855, 0.9283, 0.1855, 0.9283, 0.1855, 0.9283, 0.1855, 0.9283, 0.1855, 0.281, 0.8071, 0.281, 0.8071, 0.281, 0.8071, 0.281, 0.8071, 0.9444, 0.9312, 0.9444, 0.9312, 0.9444, 0.9312, 0.9444, 0.9312, 0.0, 0.0, 0.0, 0.0, 0.0, 0.0, 0.0, 0.0, 0.9444, 0.9312, 0.9444, 0.9312, 0.9444, 0.9312, 0.9444, 0.9312, 0.9444, 0.9312, 0.9444, 0.9312, 0.9444, 0.9312, 0.9444, 0.9312, 0.9444, 0.9312, 0.9444, 0.9312, 0.9444, 0.9312, 0.9444, 0.9312, 0.9444, 0.9312, 0.9444, 0.9312, 0.9444, 0.9312, 0.9444, 0.9312, 0.9444, 0.9312, 0.9444, 0.9312, 0.9444, 0.9312, 0.9444, 0.9312, 0.0, 0.0, 0.0, 0.0, 0.0, 0.0, 0.0, 0.0, 0.9444, 0.9312, 0.9444, 0.9312, 0.9444, 0.9312, 0.9444, 0.9312, 0.9444, 0.9312, 0.9444, 0.9312, 0.9444, 0.9312, 0.9444, 0.9312, 0.9444, 0.9312, 0.9444, 0.9312, 0.9444, 0.9312, 0.9444, 0.9312, 0.9444, 0.9312, 0.9444, 0.9312, 0.9444, 0.9312, 0.9444, 0.9312, 0.9444, 0.9312, 0.9444, 0.9312, 0.9444, 0.9312, 0.9444, 0.9312, 0.9444, 0.9312, 0.9444, 0.9312, 0.9444, 0.9312, 0.9444, 0.9312, 0.0, 0.0, 0.0, 0.0, 0.0, 0.0, 0.0, 0.0, 0.0, 0.0, 0.0, 0.0, 0.0, 0.0, 0.0, 0.0, 0.281, 0.8071, 0.281, 0.8071, 0.281, 0.8071, 0.281, 0.8071, 0.281, 0.8071, 0.281, 0.8071, 0.281, 0.8071, 0.281, 0.8071, 0.281, 0.8071, 0.281, 0.8071, 0.281, 0.8071, 0.281, 0.8071, 0.281, 0.8071, 0.281, 0.8071, 0.281, 0.8071, 0.281, 0.8071, 0.281, 0.8071, 0.281, 0.8071, 0.281, 0.8071, 0.281, 0.8071, 0.281, 0.8071, 0.281, 0.8071, 0.281, 0.8071, 0.281, 0.8071, 0.281, 0.8071, 0.281, 0.8071, 0.281, 0.8071, 0.281, 0.8071, 0.281, 0.8071, 0.281, 0.8071, 0.281, 0.8071, 0.281, 0.8071])
me_cube.materials.append(mat_material)
me_cube.use_remesh_preserve_volume = False
me_cube.use_remesh_preserve_attributes = False
me_cube.use_mirror_vertex_groups = False
me_cube.update()
arm_armature = bpy.data.armatures.new('Armature')  # bones are not reproduced

# ---- objects
ob_supermarket_owner = bpy.data.objects.new('Supermarket Owner', me_cube)
ob_armature = bpy.data.objects.new('Armature', arm_armature)

# ---- transforms, parenting, visibility, modifiers, constraints
ob_supermarket_owner.parent = ob_armature
ob_supermarket_owner.location = (0.0, 0.0, 0.0)
ob_supermarket_owner.lock_rotations_4d = False
ob_supermarket_owner.empty_display_type = 'ARROWS'
ob_supermarket_owner.lineart.crease_threshold = 0.0
_vg = ob_supermarket_owner.vertex_groups.new(name='Root')
for _i, _w in zip([1, 3, 4, 6, 9, 11, 12, 13, 15, 16, 17, 18, 19, 20, 21, 22, 23, 28, 32, 108, 109, 110, 111, 112, 113, 114, 115, 116, 117, 118, 119, 120, 121, 122, 123, 145, 146, 150, 185, 186, 187, 188, 189, 190, 198, 205, 230, 231, 232, 233], [0.4979, 0.4769, 0.5418, 0.5015, 0.01115, 0.02276, 0.02731, 0.1719, 0.1322, 0.06535, 0.06724, 0.4586, 0.517, 0.01025, 0.1543, 0.005486, 0.1498, 0.0, 0.0, 0.05158, 0.05102, 0.3166, 0.3382, 0.05828, 0.06462, 0.3501, 0.3642, 0.03637, 0.04421, 0.3505, 0.3306, 0.05346, 0.05954, 0.3456, 0.3539, 0.6925, 0.756, 0.1432, 0.003765, 0.01228, 0.005426, 0.0138, 0.6018, 0.1343, 0.6522, 0.0, 0.005391, 0.01498, 0.008373, 0.01609]): _vg.add([_i], _w, 'REPLACE')
_vg = ob_supermarket_owner.vertex_groups.new(name='Spine1')
for _i, _w in zip([1, 3, 4, 6, 8, 9, 10, 11, 12, 13, 14, 15, 16, 17, 18, 19, 108, 109, 110, 111, 112, 113, 114, 115, 116, 117, 118, 119, 120, 121, 122, 123, 147, 148, 149, 185, 186, 187, 188, 199, 200, 201, 230, 231, 232, 233], [0.08937, 0.05336, 0.103, 0.05605, 0.0453, 0.2264, 0.07126, 0.456, 0.1075, 0.4509, 0.05488, 0.6166, 0.05062, 0.06056, 0.176, 0.1961, 0.1474, 0.2229, 0.33, 0.4207, 0.1102, 0.1434, 0.2916, 0.3817, 0.1297, 0.2024, 0.4092, 0.3209, 0.1135, 0.1571, 0.2985, 0.3985, 0.4381, 0.06231, 0.01396, 0.1839, 0.1037, 0.1634, 0.1175, 0.3737, 0.05487, 0.01103, 0.1597, 0.09406, 0.1418, 0.1045]): _vg.add([_i], _w, 'REPLACE')
_vg = ob_supermarket_owner.vertex_groups.new(name='Spine2')
for _i, _w in zip([0, 2, 5, 7, 8, 9, 10, 11, 12, 13, 14, 15, 18, 58, 59, 84, 85, 86, 87, 90, 108, 109, 110, 111, 112, 113, 114, 115, 116, 117, 118, 119, 120, 121, 122, 123, 147, 148, 165, 185, 186, 187, 188, 197, 199, 200, 210, 223, 230, 231, 232, 233], [0.07928, 0.06473, 0.6808, 0.6661, 0.636, 0.1238, 0.6254, 0.1323, 0.7126, 0.2018, 0.8617, 0.1302, 0.05127, 0.1373, 0.09572, 0.149, 0.1212, 0.3665, 0.3235, 0.01513, 0.05853, 0.06703, 0.1248, 0.06997, 0.01913, 0.0358, 0.08494, 0.02856, 0.0528, 0.06046, 0.06264, 0.1169, 0.0276, 0.04413, 0.09247, 0.03936, 0.1229, 0.6083, 0.07486, 0.05447, 0.01255, 0.04741, 0.02072, 0.0008727, 0.1214, 0.6126, 0.09158, 0.01485, 0.0528, 0.009471, 0.04435, 0.01722]): _vg.add([_i], _w, 'REPLACE')
_vg = ob_supermarket_owner.vertex_groups.new(name='Head')
for _i, _w in zip([7, 84, 85, 86, 87, 88, 89, 90, 91, 92, 93, 94, 95, 96, 97, 98, 99, 100, 101, 102, 103, 104, 105, 106, 107, 124, 125, 126, 127, 128, 129, 130, 131, 132, 133, 134, 135, 136, 137, 138, 139, 140, 141, 142, 143, 178, 179, 180, 181, 182, 183, 184, 223, 224, 225, 226, 227, 228, 229, 234, 235, 236, 237, 238, 239, 240, 241, 242, 243, 244, 245, 246, 247, 248, 249], [0.006199, 0.07283, 0.0701, 0.06927, 0.08486, 0.9094, 0.9083, 0.9035, 0.9231, 0.9816, 0.9808, 0.9736, 0.9752, 0.9982, 0.9983, 0.9979, 0.9982, 0.9885, 0.9953, 0.9962, 0.9915, 0.9913, 0.9962, 0.9953, 0.9886, 1.0, 1.0, 1.0, 1.0, 1.0, 1.0, 1.0, 1.0, 1.0, 1.0, 1.0, 1.0, 1.0, 1.0, 1.0, 1.0, 1.0, 1.0, 1.0, 1.0, 0.04438, 0.9168, 0.975, 0.9988, 0.9993, 0.9912, 0.997, 0.05378, 0.9151, 0.9755, 0.9987, 0.9993, 0.9909, 0.9968, 0.9992, 0.9987, 0.9987, 0.9987, 0.9987, 0.9995, 0.9991, 0.9994, 0.9994, 0.9988, 0.9988, 0.9988, 0.9987, 0.9996, 0.9992, 0.9995]): _vg.add([_i], _w, 'REPLACE')
_vg = ob_supermarket_owner.vertex_groups.new(name='Shoulder.L')
for _i, _w in zip([0, 2, 5, 7, 8, 10, 12, 56, 57, 58, 59, 84, 85, 86, 87, 88, 89, 90, 91, 144, 148, 164, 178, 179, 197, 200, 209, 223, 224], [0.7175, 0.7462, 0.2112, 0.2004, 0.04731, 0.04266, 0.03522, 0.1779, 0.1669, 0.02497, 0.04015, 0.6674, 0.7506, 0.3589, 0.3542, 0.06696, 0.07034, 0.04045, 0.02666, 0.8421, 0.003594, 0.1501, 0.9136, 0.07334, 0.7892, 0.008047, 0.1616, 0.8857, 0.07064]): _vg.add([_i], _w, 'REPLACE')
_vg = ob_supermarket_owner.vertex_groups.new(name='UpperArm.L')
for _i, _w in zip([0, 2, 8, 9, 10, 11, 12, 14, 56, 57, 58, 59, 60, 61, 62, 63, 84, 144, 147, 148, 164, 165, 166, 167, 197, 199, 200, 209, 210, 211, 212, 250, 251, 252, 253, 254, 255, 256, 257], [0.1865, 0.1679, 0.1953, 0.02149, 0.1944, 0.02848, 0.05007, 0.001523, 0.7945, 0.8003, 0.7904, 0.8321, 0.06111, 0.06865, 0.05794, 0.06002, 0.01758, 0.135, 0.03148, 0.2398, 0.833, 0.8878, 0.05118, 0.03457, 0.1716, 0.02919, 0.2353, 0.8214, 0.8665, 0.04975, 0.03582, 0.9071, 0.9142, 0.9, 0.9043, 0.9167, 0.9294, 0.9116, 0.924]): _vg.add([_i], _w, 'REPLACE')
_vg = ob_supermarket_owner.vertex_groups.new(name='LowerArm.L')
for _i, _w in zip([60, 61, 62, 63, 64, 65, 66, 67, 68, 69, 70, 71, 166, 167, 168, 169, 170, 171, 211, 212, 213, 214, 215, 216, 250, 251, 252, 253, 254, 255, 256, 257], [0.9358, 0.9279, 0.9396, 0.9375, 0.9729, 0.9696, 0.9768, 0.9748, 0.9704, 0.9684, 0.9744, 0.9727, 0.9463, 0.9562, 0.9769, 0.9829, 0.9718, 0.9774, 0.9477, 0.9554, 0.9773, 0.9828, 0.9715, 0.9775, 0.07062, 0.0678, 0.07576, 0.07296, 0.06559, 0.05833, 0.06912, 0.06154]): _vg.add([_i], _w, 'REPLACE')
_vg = ob_supermarket_owner.vertex_groups.new(name='Hand.L')
for _i, _w in zip([68, 69, 72, 73, 74, 75, 76, 77, 78, 79, 80, 81, 82, 83, 170, 172, 173, 174, 175, 176, 177, 215, 217, 218, 219, 220, 221, 222], [0.002429, 0.005233, 0.983, 0.9828, 0.9864, 0.9878, 0.9961, 0.9946, 0.9972, 0.9968, 0.9998, 0.9986, 0.9999, 0.999, 0.0009174, 0.9869, 0.9927, 0.9959, 0.9982, 0.9993, 0.9995, 0.001477, 0.9866, 0.9914, 0.9965, 0.9981, 0.9999, 0.9999]): _vg.add([_i], _w, 'REPLACE')
_vg = ob_supermarket_owner.vertex_groups.new(name='Shoulder.R')
for _i, _w in zip([5, 7, 84, 85, 86, 87], [0.03376, 0.07962, 0.07472, 0.01926, 0.2037, 0.2286]): _vg.add([_i], _w, 'REPLACE')
_vg = ob_supermarket_owner.vertex_groups.new(name='UpperArm.R')
_vg = ob_supermarket_owner.vertex_groups.new(name='LowerArm.R')
_vg = ob_supermarket_owner.vertex_groups.new(name='Hand.R')
_vg = ob_supermarket_owner.vertex_groups.new(name='UpperLeg.L')
for _i, _w in zip([1, 3, 4, 6, 8, 9, 10, 11, 12, 13, 15, 16, 17, 18, 19, 20, 21, 22, 23, 24, 25, 26, 27, 28, 29, 30, 31, 32, 33, 34, 35, 108, 109, 110, 111, 112, 113, 114, 115, 116, 117, 118, 119, 120, 121, 122, 123, 145, 146, 147, 148, 149, 150, 151, 152, 153, 154, 155, 156, 157, 185, 186, 187, 188, 189, 190, 191, 192, 193, 198, 199, 200, 201, 202, 203, 204, 205, 230, 231, 232, 233], [0.3959, 0.2024, 0.3379, 0.2787, 0.06109, 0.01525, 0.04505, 0.0628, 0.02476, 0.02961, 0.1056, 0.8632, 0.8354, 0.02003, 0.2609, 0.9441, 0.8078, 0.946, 0.8182, 0.7978, 0.788, 0.8264, 0.8239, 0.336, 0.3309, 0.3015, 0.2997, 0.1105, 0.1066, 0.0821, 0.08365, 0.0003024, 3.015e-06, 0.000283, 0.1102, 0.001323, 0.006927, 0.0004691, 1.903e-05, 0.002725, 3.579e-05, 0.09194, 0.002278, 0.001506, 0.006114, 0.02682, 0.03868, 0.2934, 0.2304, 0.01823, 0.05291, 0.9324, 0.8425, 0.977, 0.8621, 0.8633, 0.2514, 0.255, 0.05934, 0.05948, 0.0003893, 0.05999, 0.0007814, 0.01391, 0.374, 0.8466, 0.8309, 0.2891, 0.0782, 0.3221, 0.01014, 0.05889, 0.9324, 0.9745, 0.8369, 0.2933, 0.08023, 0.02494, 0.01182, 0.002729, 0.00274]): _vg.add([_i], _w, 'REPLACE')
_vg = ob_supermarket_owner.vertex_groups.new(name='LowerLeg.L')
for _i, _w in zip([24, 25, 26, 27, 28, 29, 30, 31, 32, 33, 34, 35, 36, 37, 38, 39, 40, 41, 42, 43, 45, 52, 53, 54, 55, 152, 153, 154, 155, 156, 157, 158, 159, 160, 161, 162, 163, 191, 192, 193, 194, 195, 196, 203, 204, 205, 206, 207, 208], [0.1955, 0.1968, 0.1679, 0.1638, 0.6532, 0.6553, 0.686, 0.6852, 0.8671, 0.8705, 0.8858, 0.8822, 0.6237, 0.6267, 0.13, 0.1966, 0.4933, 0.4952, 0.05332, 0.06543, 0.003622, 0.6503, 0.8058, 0.6327, 0.8092, 0.1299, 0.1341, 0.7404, 0.7388, 0.9226, 0.9246, 0.3227, 0.2214, 0.1796, 0.1656, 0.7471, 0.7601, 0.1588, 0.7014, 0.905, 0.6991, 0.4278, 0.8435, 0.1597, 0.6997, 0.9042, 0.6808, 0.4233, 0.8291]): _vg.add([_i], _w, 'REPLACE')
_vg = ob_supermarket_owner.vertex_groups.new(name='Foot.L')
for _i, _w in zip([34, 35, 36, 37, 38, 39, 40, 41, 42, 43, 44, 45, 46, 47, 48, 49, 50, 51, 52, 53, 54, 55, 158, 159, 160, 161, 162, 163, 194, 195, 196, 206, 207, 208], [0.01345, 0.01651, 0.3714, 0.3682, 0.8682, 0.8006, 0.5056, 0.5036, 0.9464, 0.9341, 0.9889, 0.9728, 0.9941, 0.9899, 0.9977, 0.9941, 0.9981, 0.9966, 0.3388, 0.1795, 0.3566, 0.1757, 0.675, 0.7772, 0.8199, 0.834, 0.2455, 0.2328, 0.2976, 0.5715, 0.1468, 0.3166, 0.5761, 0.1613]): _vg.add([_i], _w, 'REPLACE')
_vg = ob_supermarket_owner.vertex_groups.new(name='UpperLeg.R')
_vg = ob_supermarket_owner.vertex_groups.new(name='LowerLeg.R')
_vg = ob_supermarket_owner.vertex_groups.new(name='Foot.R')
for _i, _w in zip([22, 151], [0.0, 0.1385]): _vg.add([_i], _w, 'REPLACE')
_m = ob_supermarket_owner.modifiers.new('Mirror', 'MIRROR')
_m = ob_supermarket_owner.modifiers.new('Armature', 'ARMATURE')
_m.object = ob_armature
ob_armature.location = (0.0, 0.0, 0.0)
ob_armature.show_in_front = True

# ---- collection membership
col_collection.objects.link(ob_supermarket_owner)
col_collection.objects.link(ob_armature)

# ---- scene / render settings (as saved in the file)
scene.frame_start = 1; scene.frame_end = 24; scene.frame_set(2)
scene.render.engine = 'BLENDER_EEVEE_NEXT'
scene.cycles.use_denoising = False
scene.cycles.samples = 128
scene.cycles.sampling_pattern = 'TABULATED_SOBOL'
scene.cycles.use_adaptive_sampling = False
scene.cycles.use_light_tree = False
scene.view_settings.view_transform = 'Filmic'
bpy.context.view_layer.update()

# ---- added for rendering (the .blend has no active camera and no usable light): camera, sun
cam_auto = bpy.data.cameras.new('AutoCamera')
cam_auto.lens = 50.0
cam_auto.sensor_width = 36.0
cam_auto.clip_end = 1000.0
ob_auto_camera = bpy.data.objects.new('AutoCamera', cam_auto)
scene.collection.objects.link(ob_auto_camera)
ob_auto_camera.location = (1.64253, -2.14372, 2.12822)
ob_auto_camera.rotation_euler = (1.09748, -7.21219e-08, 0.694738)
scene.camera = ob_auto_camera
light_auto_sun = bpy.data.lights.new('AutoSun', 'SUN')
light_auto_sun.energy = 3.0
light_auto_sun.angle = 0.0523599
ob_auto_sun = bpy.data.objects.new('AutoSun', light_auto_sun)
scene.collection.objects.link(ob_auto_sun)
ob_auto_sun.rotation_euler = (0.872665, 0.174533, 0.523599)
bpy.context.view_layer.update()
